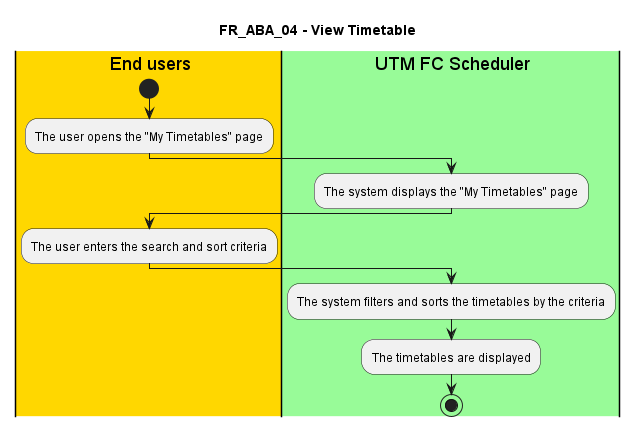

The diagram above was rendered by PlantUML. Its source (embedded in the PNG):
@startuml FR_ABA_04
title FR_ABA_04 - View Timetable


|#gold|eu| End users
|#palegreen|sys| UTM FC Scheduler

|eu|
start
:The user opens the "My Timetables" page;

|sys|
:The system displays the "My Timetables" page;

|eu|
:The user enters the search and sort criteria;

|sys|
:The system filters and sorts the timetables by the criteria;
:The timetables are displayed;

stop

@enduml